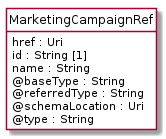

The diagram above was rendered by PlantUML. Its source (embedded in the PNG):
@startuml
hide circle
hide methods
hide stereotype
show <<Enumeration>> stereotype
skinparam class {
   BackgroundColor<<Enumeration>> #E6F5F7
   BackgroundColor<<Ref>> #FFFFE0
   BackgroundColor<<Pivot>> #FFFFFFF
   BackgroundColor<<SimpleType>> #E2F0DA
   BackgroundColor #FCF2E3
}

class MarketingCampaignRef <<Pivot>> {
    href : Uri
    id : String [1]
    name : String
    @baseType : String
    @referredType : String
    @schemaLocation : Uri
    @type : String
}


@enduml